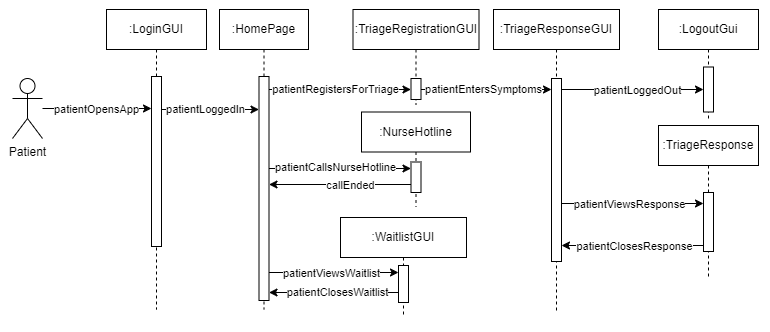

The diagram above was exported from draw.io. Its source (the exported page's mxGraphModel, read from the mxfile embedded in the PNG):
<mxGraphModel dx="1007" dy="524" grid="0" gridSize="10" guides="1" tooltips="1" connect="1" arrows="1" fold="1" page="1" pageScale="1" pageWidth="850" pageHeight="1100" background="#ffffff" math="0" shadow="0">
  <root>
    <mxCell id="0" />
    <mxCell id="1" parent="0" />
    <mxCell id="9SolEJEs3SNtzQnmmWLq-45" value="" style="rounded=0;whiteSpace=wrap;html=1;strokeColor=none;" vertex="1" parent="1">
      <mxGeometry x="683" y="62" width="120" height="332" as="geometry" />
    </mxCell>
    <mxCell id="9SolEJEs3SNtzQnmmWLq-44" value="" style="rounded=0;whiteSpace=wrap;html=1;strokeColor=none;" vertex="1" parent="1">
      <mxGeometry x="33" y="65" width="120" height="162" as="geometry" />
    </mxCell>
    <mxCell id="aM9ryv3xv72pqoxQDRHE-5" value=":LoginGUI" style="shape=umlLifeline;perimeter=lifelinePerimeter;whiteSpace=wrap;html=1;container=0;dropTarget=0;collapsible=0;recursiveResize=0;outlineConnect=0;portConstraint=eastwest;newEdgeStyle={&quot;edgeStyle&quot;:&quot;elbowEdgeStyle&quot;,&quot;elbow&quot;:&quot;vertical&quot;,&quot;curved&quot;:0,&quot;rounded&quot;:0};" parent="1" vertex="1">
      <mxGeometry x="139" y="71" width="100" height="300" as="geometry" />
    </mxCell>
    <mxCell id="_xZ02VMh64cE6NwVG3ct-1" value="" style="html=1;points=[];perimeter=orthogonalPerimeter;outlineConnect=0;targetShapes=umlLifeline;portConstraint=eastwest;newEdgeStyle={&quot;edgeStyle&quot;:&quot;elbowEdgeStyle&quot;,&quot;elbow&quot;:&quot;vertical&quot;,&quot;curved&quot;:0,&quot;rounded&quot;:0};" parent="aM9ryv3xv72pqoxQDRHE-5" vertex="1">
      <mxGeometry x="45" y="67" width="10" height="170" as="geometry" />
    </mxCell>
    <mxCell id="9SolEJEs3SNtzQnmmWLq-2" value="" style="edgeStyle=orthogonalEdgeStyle;rounded=0;orthogonalLoop=1;jettySize=auto;html=1;" edge="1" parent="1" source="_xZ02VMh64cE6NwVG3ct-2" target="_xZ02VMh64cE6NwVG3ct-1">
      <mxGeometry relative="1" as="geometry">
        <Array as="points">
          <mxPoint x="155" y="170" />
          <mxPoint x="155" y="170" />
        </Array>
      </mxGeometry>
    </mxCell>
    <mxCell id="9SolEJEs3SNtzQnmmWLq-3" value="patientOpensApp" style="edgeLabel;html=1;align=center;verticalAlign=middle;resizable=0;points=[];" vertex="1" connectable="0" parent="9SolEJEs3SNtzQnmmWLq-2">
      <mxGeometry x="0.4195" relative="1" as="geometry">
        <mxPoint x="-24" as="offset" />
      </mxGeometry>
    </mxCell>
    <mxCell id="_xZ02VMh64cE6NwVG3ct-2" value="Patient" style="shape=umlActor;verticalLabelPosition=bottom;verticalAlign=top;html=1;outlineConnect=0;" parent="1" vertex="1">
      <mxGeometry x="45" y="140" width="30" height="60" as="geometry" />
    </mxCell>
    <mxCell id="9SolEJEs3SNtzQnmmWLq-4" value=":HomePage" style="shape=umlLifeline;perimeter=lifelinePerimeter;whiteSpace=wrap;html=1;container=0;dropTarget=0;collapsible=0;recursiveResize=0;outlineConnect=0;portConstraint=eastwest;newEdgeStyle={&quot;edgeStyle&quot;:&quot;elbowEdgeStyle&quot;,&quot;elbow&quot;:&quot;vertical&quot;,&quot;curved&quot;:0,&quot;rounded&quot;:0};" vertex="1" parent="1">
      <mxGeometry x="252" y="71" width="89" height="300" as="geometry" />
    </mxCell>
    <mxCell id="9SolEJEs3SNtzQnmmWLq-5" value="" style="html=1;points=[];perimeter=orthogonalPerimeter;outlineConnect=0;targetShapes=umlLifeline;portConstraint=eastwest;newEdgeStyle={&quot;edgeStyle&quot;:&quot;elbowEdgeStyle&quot;,&quot;elbow&quot;:&quot;vertical&quot;,&quot;curved&quot;:0,&quot;rounded&quot;:0};" vertex="1" parent="9SolEJEs3SNtzQnmmWLq-4">
      <mxGeometry x="39.5" y="67" width="10" height="224" as="geometry" />
    </mxCell>
    <mxCell id="9SolEJEs3SNtzQnmmWLq-7" value="" style="edgeStyle=elbowEdgeStyle;rounded=0;orthogonalLoop=1;jettySize=auto;html=1;elbow=vertical;curved=0;" edge="1" parent="1" source="_xZ02VMh64cE6NwVG3ct-1" target="9SolEJEs3SNtzQnmmWLq-5">
      <mxGeometry relative="1" as="geometry">
        <Array as="points">
          <mxPoint x="257" y="171" />
        </Array>
      </mxGeometry>
    </mxCell>
    <mxCell id="9SolEJEs3SNtzQnmmWLq-8" value="patientLoggedIn" style="edgeLabel;html=1;align=center;verticalAlign=middle;resizable=0;points=[];" vertex="1" connectable="0" parent="9SolEJEs3SNtzQnmmWLq-7">
      <mxGeometry x="0.2814" y="2" relative="1" as="geometry">
        <mxPoint x="-19" y="1" as="offset" />
      </mxGeometry>
    </mxCell>
    <mxCell id="9SolEJEs3SNtzQnmmWLq-9" value=":TriageRegistrationGUI" style="shape=umlLifeline;perimeter=lifelinePerimeter;whiteSpace=wrap;html=1;container=0;dropTarget=0;collapsible=0;recursiveResize=0;outlineConnect=0;portConstraint=eastwest;newEdgeStyle={&quot;edgeStyle&quot;:&quot;elbowEdgeStyle&quot;,&quot;elbow&quot;:&quot;vertical&quot;,&quot;curved&quot;:0,&quot;rounded&quot;:0};" vertex="1" parent="1">
      <mxGeometry x="385.5" y="71" width="126" height="95" as="geometry" />
    </mxCell>
    <mxCell id="9SolEJEs3SNtzQnmmWLq-10" value="" style="html=1;points=[];perimeter=orthogonalPerimeter;outlineConnect=0;targetShapes=umlLifeline;portConstraint=eastwest;newEdgeStyle={&quot;edgeStyle&quot;:&quot;elbowEdgeStyle&quot;,&quot;elbow&quot;:&quot;vertical&quot;,&quot;curved&quot;:0,&quot;rounded&quot;:0};" vertex="1" parent="9SolEJEs3SNtzQnmmWLq-9">
      <mxGeometry x="58" y="69" width="10" height="21" as="geometry" />
    </mxCell>
    <mxCell id="9SolEJEs3SNtzQnmmWLq-13" value=":WaitlistGUI" style="shape=umlLifeline;perimeter=lifelinePerimeter;whiteSpace=wrap;html=1;container=0;dropTarget=0;collapsible=0;recursiveResize=0;outlineConnect=0;portConstraint=eastwest;newEdgeStyle={&quot;edgeStyle&quot;:&quot;elbowEdgeStyle&quot;,&quot;elbow&quot;:&quot;vertical&quot;,&quot;curved&quot;:0,&quot;rounded&quot;:0};" vertex="1" parent="1">
      <mxGeometry x="373" y="279" width="126" height="97" as="geometry" />
    </mxCell>
    <mxCell id="9SolEJEs3SNtzQnmmWLq-14" value="" style="html=1;points=[];perimeter=orthogonalPerimeter;outlineConnect=0;targetShapes=umlLifeline;portConstraint=eastwest;newEdgeStyle={&quot;edgeStyle&quot;:&quot;elbowEdgeStyle&quot;,&quot;elbow&quot;:&quot;vertical&quot;,&quot;curved&quot;:0,&quot;rounded&quot;:0};" vertex="1" parent="9SolEJEs3SNtzQnmmWLq-13">
      <mxGeometry x="58" y="48" width="10" height="37" as="geometry" />
    </mxCell>
    <mxCell id="9SolEJEs3SNtzQnmmWLq-15" value="" style="edgeStyle=elbowEdgeStyle;rounded=0;orthogonalLoop=1;jettySize=auto;html=1;elbow=vertical;curved=0;" edge="1" parent="1" source="9SolEJEs3SNtzQnmmWLq-5" target="9SolEJEs3SNtzQnmmWLq-14">
      <mxGeometry relative="1" as="geometry">
        <Array as="points">
          <mxPoint x="369" y="334" />
        </Array>
      </mxGeometry>
    </mxCell>
    <mxCell id="9SolEJEs3SNtzQnmmWLq-16" value="patientViewsWaitlist" style="edgeLabel;html=1;align=center;verticalAlign=middle;resizable=0;points=[];" vertex="1" connectable="0" parent="9SolEJEs3SNtzQnmmWLq-15">
      <mxGeometry x="0.1959" y="2" relative="1" as="geometry">
        <mxPoint x="-15" y="2" as="offset" />
      </mxGeometry>
    </mxCell>
    <mxCell id="9SolEJEs3SNtzQnmmWLq-17" style="edgeStyle=elbowEdgeStyle;rounded=0;orthogonalLoop=1;jettySize=auto;html=1;elbow=vertical;curved=0;" edge="1" parent="1" source="9SolEJEs3SNtzQnmmWLq-14" target="9SolEJEs3SNtzQnmmWLq-5">
      <mxGeometry relative="1" as="geometry">
        <Array as="points">
          <mxPoint x="362" y="354" />
        </Array>
      </mxGeometry>
    </mxCell>
    <mxCell id="9SolEJEs3SNtzQnmmWLq-19" value="patientClosesWaitlist" style="edgeLabel;html=1;align=center;verticalAlign=middle;resizable=0;points=[];" vertex="1" connectable="0" parent="9SolEJEs3SNtzQnmmWLq-17">
      <mxGeometry x="0.3628" relative="1" as="geometry">
        <mxPoint x="26" y="-1" as="offset" />
      </mxGeometry>
    </mxCell>
    <mxCell id="9SolEJEs3SNtzQnmmWLq-20" value=":NurseHotline" style="shape=umlLifeline;perimeter=lifelinePerimeter;whiteSpace=wrap;html=1;container=0;dropTarget=0;collapsible=0;recursiveResize=0;outlineConnect=0;portConstraint=eastwest;newEdgeStyle={&quot;edgeStyle&quot;:&quot;elbowEdgeStyle&quot;,&quot;elbow&quot;:&quot;vertical&quot;,&quot;curved&quot;:0,&quot;rounded&quot;:0};" vertex="1" parent="1">
      <mxGeometry x="394" y="173.5" width="109" height="95" as="geometry" />
    </mxCell>
    <mxCell id="9SolEJEs3SNtzQnmmWLq-21" value="" style="html=1;points=[];perimeter=orthogonalPerimeter;outlineConnect=0;targetShapes=umlLifeline;portConstraint=eastwest;newEdgeStyle={&quot;edgeStyle&quot;:&quot;elbowEdgeStyle&quot;,&quot;elbow&quot;:&quot;vertical&quot;,&quot;curved&quot;:0,&quot;rounded&quot;:0};" vertex="1" parent="9SolEJEs3SNtzQnmmWLq-20">
      <mxGeometry x="49.5" y="50" width="10" height="30.5" as="geometry" />
    </mxCell>
    <mxCell id="9SolEJEs3SNtzQnmmWLq-22" style="edgeStyle=elbowEdgeStyle;rounded=0;orthogonalLoop=1;jettySize=auto;html=1;elbow=vertical;curved=0;" edge="1" parent="1" source="9SolEJEs3SNtzQnmmWLq-5" target="9SolEJEs3SNtzQnmmWLq-21">
      <mxGeometry relative="1" as="geometry">
        <Array as="points">
          <mxPoint x="376" y="230" />
        </Array>
      </mxGeometry>
    </mxCell>
    <mxCell id="9SolEJEs3SNtzQnmmWLq-23" value="patientCallsNurseHotline" style="edgeLabel;html=1;align=center;verticalAlign=middle;resizable=0;points=[];" vertex="1" connectable="0" parent="9SolEJEs3SNtzQnmmWLq-22">
      <mxGeometry x="0.265" relative="1" as="geometry">
        <mxPoint x="-24" y="-2" as="offset" />
      </mxGeometry>
    </mxCell>
    <mxCell id="9SolEJEs3SNtzQnmmWLq-24" style="edgeStyle=elbowEdgeStyle;rounded=0;orthogonalLoop=1;jettySize=auto;html=1;elbow=vertical;curved=0;" edge="1" parent="1" source="9SolEJEs3SNtzQnmmWLq-21" target="9SolEJEs3SNtzQnmmWLq-5">
      <mxGeometry relative="1" as="geometry">
        <Array as="points">
          <mxPoint x="375" y="246" />
        </Array>
      </mxGeometry>
    </mxCell>
    <mxCell id="9SolEJEs3SNtzQnmmWLq-26" value="callEnded" style="edgeLabel;html=1;align=center;verticalAlign=middle;resizable=0;points=[];" vertex="1" connectable="0" parent="9SolEJEs3SNtzQnmmWLq-24">
      <mxGeometry x="-0.1464" relative="1" as="geometry">
        <mxPoint as="offset" />
      </mxGeometry>
    </mxCell>
    <mxCell id="9SolEJEs3SNtzQnmmWLq-27" style="edgeStyle=elbowEdgeStyle;rounded=0;orthogonalLoop=1;jettySize=auto;html=1;elbow=vertical;curved=0;" edge="1" parent="1" source="9SolEJEs3SNtzQnmmWLq-5" target="9SolEJEs3SNtzQnmmWLq-10">
      <mxGeometry relative="1" as="geometry" />
    </mxCell>
    <mxCell id="9SolEJEs3SNtzQnmmWLq-29" value="patientRegistersForTriage" style="edgeLabel;html=1;align=center;verticalAlign=middle;resizable=0;points=[];" vertex="1" connectable="0" parent="9SolEJEs3SNtzQnmmWLq-27">
      <mxGeometry x="0.156" y="-1" relative="1" as="geometry">
        <mxPoint x="-16" y="-2" as="offset" />
      </mxGeometry>
    </mxCell>
    <mxCell id="9SolEJEs3SNtzQnmmWLq-30" value=":TriageResponseGUI" style="shape=umlLifeline;perimeter=lifelinePerimeter;whiteSpace=wrap;html=1;container=0;dropTarget=0;collapsible=0;recursiveResize=0;outlineConnect=0;portConstraint=eastwest;newEdgeStyle={&quot;edgeStyle&quot;:&quot;elbowEdgeStyle&quot;,&quot;elbow&quot;:&quot;vertical&quot;,&quot;curved&quot;:0,&quot;rounded&quot;:0};" vertex="1" parent="1">
      <mxGeometry x="526" y="71" width="126" height="301" as="geometry" />
    </mxCell>
    <mxCell id="9SolEJEs3SNtzQnmmWLq-31" value="" style="html=1;points=[];perimeter=orthogonalPerimeter;outlineConnect=0;targetShapes=umlLifeline;portConstraint=eastwest;newEdgeStyle={&quot;edgeStyle&quot;:&quot;elbowEdgeStyle&quot;,&quot;elbow&quot;:&quot;vertical&quot;,&quot;curved&quot;:0,&quot;rounded&quot;:0};" vertex="1" parent="9SolEJEs3SNtzQnmmWLq-30">
      <mxGeometry x="58" y="69" width="10" height="183" as="geometry" />
    </mxCell>
    <mxCell id="9SolEJEs3SNtzQnmmWLq-32" style="edgeStyle=elbowEdgeStyle;rounded=0;orthogonalLoop=1;jettySize=auto;html=1;elbow=vertical;curved=0;" edge="1" parent="1" source="9SolEJEs3SNtzQnmmWLq-10" target="9SolEJEs3SNtzQnmmWLq-31">
      <mxGeometry relative="1" as="geometry" />
    </mxCell>
    <mxCell id="9SolEJEs3SNtzQnmmWLq-33" value="patientEntersSymptoms" style="edgeLabel;html=1;align=center;verticalAlign=middle;resizable=0;points=[];" vertex="1" connectable="0" parent="9SolEJEs3SNtzQnmmWLq-32">
      <mxGeometry x="0.0962" relative="1" as="geometry">
        <mxPoint x="-10" y="-1" as="offset" />
      </mxGeometry>
    </mxCell>
    <mxCell id="9SolEJEs3SNtzQnmmWLq-34" value=":TriageResponse" style="shape=umlLifeline;perimeter=lifelinePerimeter;whiteSpace=wrap;html=1;container=0;dropTarget=0;collapsible=0;recursiveResize=0;outlineConnect=0;portConstraint=eastwest;newEdgeStyle={&quot;edgeStyle&quot;:&quot;elbowEdgeStyle&quot;,&quot;elbow&quot;:&quot;vertical&quot;,&quot;curved&quot;:0,&quot;rounded&quot;:0};" vertex="1" parent="1">
      <mxGeometry x="691" y="187" width="100" height="153" as="geometry" />
    </mxCell>
    <mxCell id="9SolEJEs3SNtzQnmmWLq-35" value="" style="html=1;points=[];perimeter=orthogonalPerimeter;outlineConnect=0;targetShapes=umlLifeline;portConstraint=eastwest;newEdgeStyle={&quot;edgeStyle&quot;:&quot;elbowEdgeStyle&quot;,&quot;elbow&quot;:&quot;vertical&quot;,&quot;curved&quot;:0,&quot;rounded&quot;:0};" vertex="1" parent="9SolEJEs3SNtzQnmmWLq-34">
      <mxGeometry x="45" y="67" width="10" height="59" as="geometry" />
    </mxCell>
    <mxCell id="9SolEJEs3SNtzQnmmWLq-36" style="edgeStyle=elbowEdgeStyle;rounded=0;orthogonalLoop=1;jettySize=auto;html=1;elbow=vertical;curved=0;" edge="1" parent="1" source="9SolEJEs3SNtzQnmmWLq-31" target="9SolEJEs3SNtzQnmmWLq-35">
      <mxGeometry relative="1" as="geometry">
        <mxPoint x="705" y="152" as="targetPoint" />
        <Array as="points">
          <mxPoint x="729" y="265" />
        </Array>
      </mxGeometry>
    </mxCell>
    <mxCell id="9SolEJEs3SNtzQnmmWLq-37" value="patientViewsResponse" style="edgeLabel;html=1;align=center;verticalAlign=middle;resizable=0;points=[];" vertex="1" connectable="0" parent="9SolEJEs3SNtzQnmmWLq-36">
      <mxGeometry x="0.1673" relative="1" as="geometry">
        <mxPoint x="-16" as="offset" />
      </mxGeometry>
    </mxCell>
    <mxCell id="9SolEJEs3SNtzQnmmWLq-38" style="edgeStyle=elbowEdgeStyle;rounded=0;orthogonalLoop=1;jettySize=auto;html=1;elbow=vertical;curved=0;" edge="1" parent="1" source="9SolEJEs3SNtzQnmmWLq-35" target="9SolEJEs3SNtzQnmmWLq-31">
      <mxGeometry relative="1" as="geometry">
        <Array as="points">
          <mxPoint x="668" y="307" />
        </Array>
      </mxGeometry>
    </mxCell>
    <mxCell id="9SolEJEs3SNtzQnmmWLq-39" value="patientClosesResponse" style="edgeLabel;html=1;align=center;verticalAlign=middle;resizable=0;points=[];" vertex="1" connectable="0" parent="9SolEJEs3SNtzQnmmWLq-38">
      <mxGeometry x="0.148" y="2" relative="1" as="geometry">
        <mxPoint x="12" y="-2" as="offset" />
      </mxGeometry>
    </mxCell>
    <mxCell id="9SolEJEs3SNtzQnmmWLq-40" value=":LogoutGui" style="shape=umlLifeline;perimeter=lifelinePerimeter;whiteSpace=wrap;html=1;container=0;dropTarget=0;collapsible=0;recursiveResize=0;outlineConnect=0;portConstraint=eastwest;newEdgeStyle={&quot;edgeStyle&quot;:&quot;elbowEdgeStyle&quot;,&quot;elbow&quot;:&quot;vertical&quot;,&quot;curved&quot;:0,&quot;rounded&quot;:0};" vertex="1" parent="1">
      <mxGeometry x="691" y="71" width="100" height="112" as="geometry" />
    </mxCell>
    <mxCell id="9SolEJEs3SNtzQnmmWLq-41" value="" style="html=1;points=[];perimeter=orthogonalPerimeter;outlineConnect=0;targetShapes=umlLifeline;portConstraint=eastwest;newEdgeStyle={&quot;edgeStyle&quot;:&quot;elbowEdgeStyle&quot;,&quot;elbow&quot;:&quot;vertical&quot;,&quot;curved&quot;:0,&quot;rounded&quot;:0};" vertex="1" parent="9SolEJEs3SNtzQnmmWLq-40">
      <mxGeometry x="45" y="57.5" width="10" height="45" as="geometry" />
    </mxCell>
    <mxCell id="9SolEJEs3SNtzQnmmWLq-42" style="edgeStyle=elbowEdgeStyle;rounded=0;orthogonalLoop=1;jettySize=auto;html=1;elbow=vertical;curved=0;" edge="1" parent="1" source="9SolEJEs3SNtzQnmmWLq-31" target="9SolEJEs3SNtzQnmmWLq-41">
      <mxGeometry relative="1" as="geometry">
        <Array as="points">
          <mxPoint x="653" y="151" />
        </Array>
      </mxGeometry>
    </mxCell>
    <mxCell id="9SolEJEs3SNtzQnmmWLq-43" value="patientLoggedOut" style="edgeLabel;html=1;align=center;verticalAlign=middle;resizable=0;points=[];" vertex="1" connectable="0" parent="9SolEJEs3SNtzQnmmWLq-42">
      <mxGeometry x="0.202" relative="1" as="geometry">
        <mxPoint x="-10" as="offset" />
      </mxGeometry>
    </mxCell>
  </root>
</mxGraphModel>